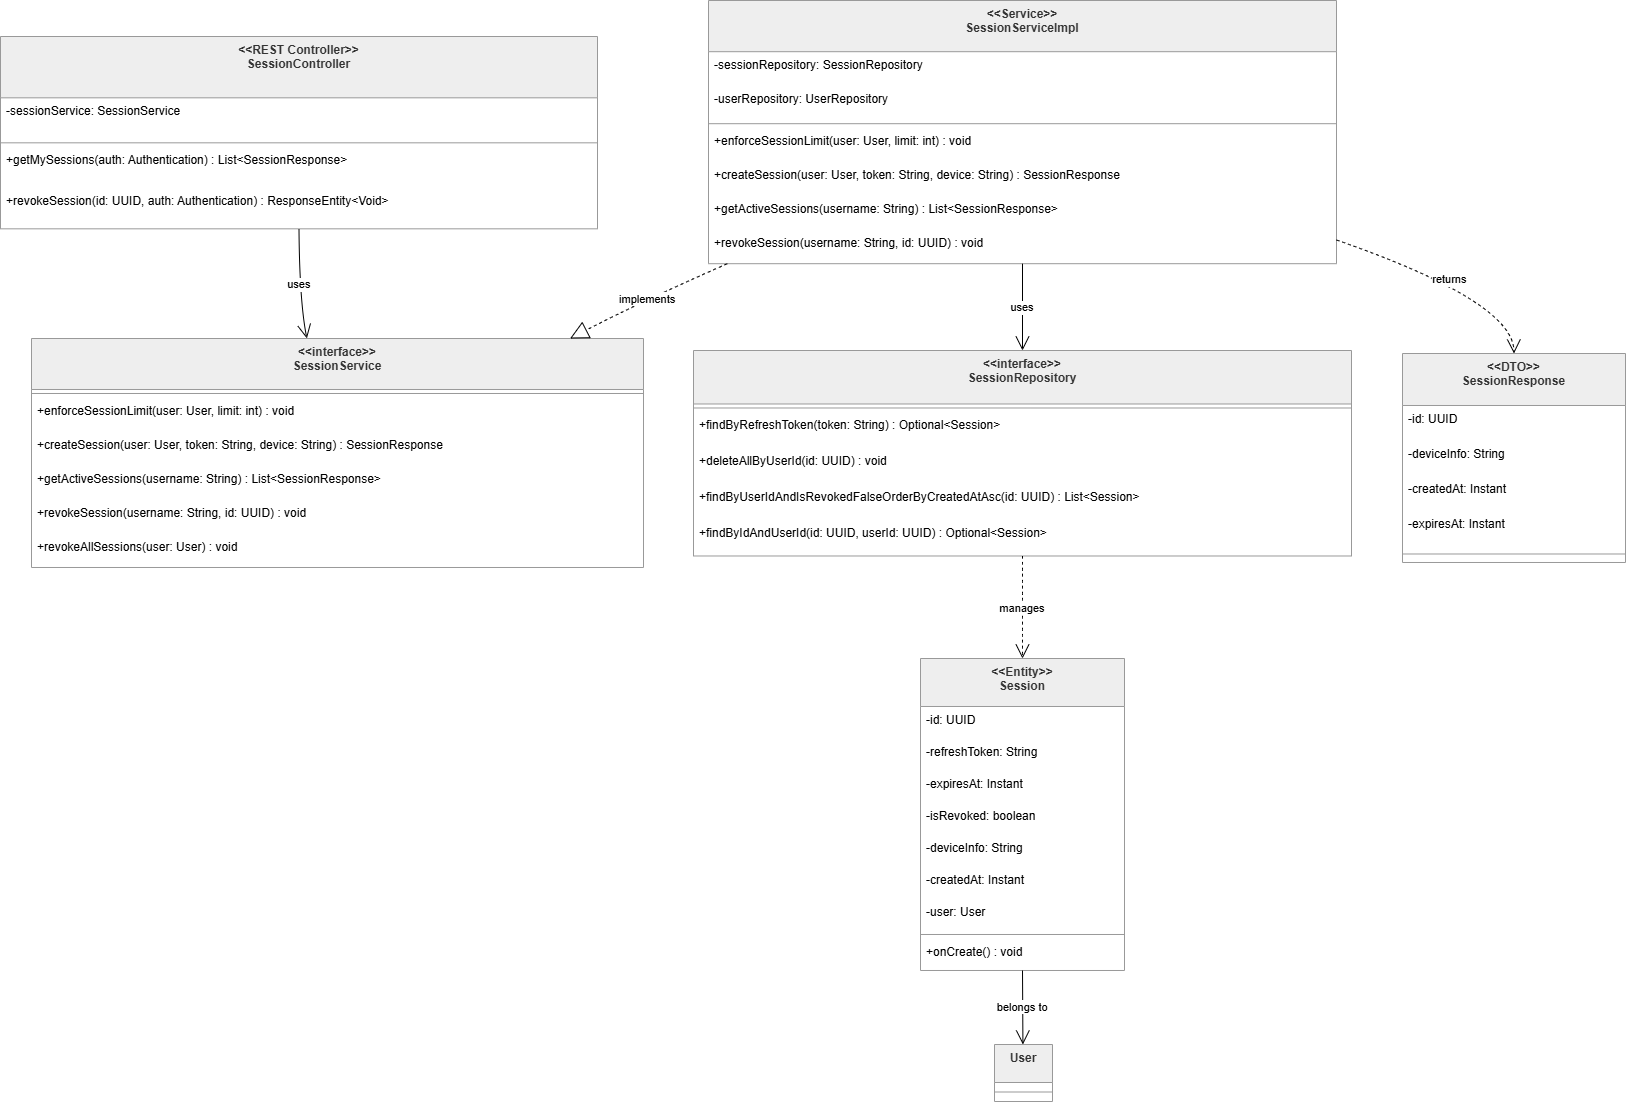

The diagram above was exported from draw.io. Its source (the exported page's mxGraphModel, read from the mxfile embedded in the PNG):
<mxGraphModel dx="2142" dy="1161" grid="1" gridSize="10" guides="1" tooltips="1" connect="1" arrows="1" fold="1" page="1" pageScale="1" pageWidth="827" pageHeight="1169" math="0" shadow="0">
  <root>
    <mxCell id="0" />
    <mxCell id="1" parent="0" />
    <mxCell id="QhA9aGEZ55IFZUVktTaN-1" parent="1" style="swimlane;fontStyle=1;align=center;verticalAlign=top;childLayout=stackLayout;horizontal=1;startSize=61.31913248697917;horizontalStack=0;resizeParent=1;resizeParentMax=0;resizeLast=0;collapsible=0;marginBottom=0;fillColor=light-dark(#eeeeee,#1f2020);strokeColor=light-dark(#999999,#cccccc);fontColor=light-dark(#333333,#cccccc);" value="&lt;&lt;REST Controller&gt;&gt;&#10;SessionController" vertex="1">
      <mxGeometry height="192.31913248697919" width="597" x="20" y="56" as="geometry" />
    </mxCell>
    <mxCell id="QhA9aGEZ55IFZUVktTaN-2" parent="QhA9aGEZ55IFZUVktTaN-1" style="text;strokeColor=none;fillColor=none;align=left;verticalAlign=top;spacingLeft=4;spacingRight=4;overflow=hidden;rotatable=0;points=[[0,0.5],[1,0.5]];portConstraint=eastwest;" value="-sessionService: SessionService" vertex="1">
      <mxGeometry height="41" width="597" y="61.31913248697917" as="geometry" />
    </mxCell>
    <mxCell id="QhA9aGEZ55IFZUVktTaN-3" parent="QhA9aGEZ55IFZUVktTaN-1" style="line;strokeWidth=1;fillColor=none;align=left;verticalAlign=middle;spacingTop=-1;spacingLeft=3;spacingRight=3;rotatable=0;labelPosition=right;points=[];portConstraint=eastwest;strokeColor=inherit;" vertex="1">
      <mxGeometry height="8" width="597" y="102.31913248697917" as="geometry" />
    </mxCell>
    <mxCell id="QhA9aGEZ55IFZUVktTaN-4" parent="QhA9aGEZ55IFZUVktTaN-1" style="text;strokeColor=none;fillColor=none;align=left;verticalAlign=top;spacingLeft=4;spacingRight=4;overflow=hidden;rotatable=0;points=[[0,0.5],[1,0.5]];portConstraint=eastwest;" value="+getMySessions(auth: Authentication) : List&lt;SessionResponse&gt;" vertex="1">
      <mxGeometry height="41" width="597" y="110.31913248697917" as="geometry" />
    </mxCell>
    <mxCell id="QhA9aGEZ55IFZUVktTaN-5" parent="QhA9aGEZ55IFZUVktTaN-1" style="text;strokeColor=none;fillColor=none;align=left;verticalAlign=top;spacingLeft=4;spacingRight=4;overflow=hidden;rotatable=0;points=[[0,0.5],[1,0.5]];portConstraint=eastwest;" value="+revokeSession(id: UUID, auth: Authentication) : ResponseEntity&lt;Void&gt;" vertex="1">
      <mxGeometry height="41" width="597" y="151.31913248697919" as="geometry" />
    </mxCell>
    <mxCell id="QhA9aGEZ55IFZUVktTaN-6" parent="1" style="swimlane;fontStyle=1;align=center;verticalAlign=top;childLayout=stackLayout;horizontal=1;startSize=50.98721858433315;horizontalStack=0;resizeParent=1;resizeParentMax=0;resizeLast=0;collapsible=0;marginBottom=0;fillColor=light-dark(#eeeeee,#1f2020);strokeColor=light-dark(#999999,#cccccc);fontColor=light-dark(#333333,#cccccc);" value="&lt;&lt;interface&gt;&gt;&#10;SessionService" vertex="1">
      <mxGeometry height="228.98721858433316" width="612" x="51" y="358" as="geometry" />
    </mxCell>
    <mxCell id="QhA9aGEZ55IFZUVktTaN-7" parent="QhA9aGEZ55IFZUVktTaN-6" style="line;strokeWidth=1;fillColor=none;align=left;verticalAlign=middle;spacingTop=-1;spacingLeft=3;spacingRight=3;rotatable=0;labelPosition=right;points=[];portConstraint=eastwest;strokeColor=inherit;" vertex="1">
      <mxGeometry height="8" width="612" y="50.98721858433315" as="geometry" />
    </mxCell>
    <mxCell id="QhA9aGEZ55IFZUVktTaN-8" parent="QhA9aGEZ55IFZUVktTaN-6" style="text;strokeColor=none;fillColor=none;align=left;verticalAlign=top;spacingLeft=4;spacingRight=4;overflow=hidden;rotatable=0;points=[[0,0.5],[1,0.5]];portConstraint=eastwest;" value="+enforceSessionLimit(user: User, limit: int) : void" vertex="1">
      <mxGeometry height="34" width="612" y="58.98721858433315" as="geometry" />
    </mxCell>
    <mxCell id="QhA9aGEZ55IFZUVktTaN-9" parent="QhA9aGEZ55IFZUVktTaN-6" style="text;strokeColor=none;fillColor=none;align=left;verticalAlign=top;spacingLeft=4;spacingRight=4;overflow=hidden;rotatable=0;points=[[0,0.5],[1,0.5]];portConstraint=eastwest;" value="+createSession(user: User, token: String, device: String) : SessionResponse" vertex="1">
      <mxGeometry height="34" width="612" y="92.98721858433315" as="geometry" />
    </mxCell>
    <mxCell id="QhA9aGEZ55IFZUVktTaN-10" parent="QhA9aGEZ55IFZUVktTaN-6" style="text;strokeColor=none;fillColor=none;align=left;verticalAlign=top;spacingLeft=4;spacingRight=4;overflow=hidden;rotatable=0;points=[[0,0.5],[1,0.5]];portConstraint=eastwest;" value="+getActiveSessions(username: String) : List&lt;SessionResponse&gt;" vertex="1">
      <mxGeometry height="34" width="612" y="126.98721858433315" as="geometry" />
    </mxCell>
    <mxCell id="QhA9aGEZ55IFZUVktTaN-11" parent="QhA9aGEZ55IFZUVktTaN-6" style="text;strokeColor=none;fillColor=none;align=left;verticalAlign=top;spacingLeft=4;spacingRight=4;overflow=hidden;rotatable=0;points=[[0,0.5],[1,0.5]];portConstraint=eastwest;" value="+revokeSession(username: String, id: UUID) : void" vertex="1">
      <mxGeometry height="34" width="612" y="160.98721858433316" as="geometry" />
    </mxCell>
    <mxCell id="QhA9aGEZ55IFZUVktTaN-12" parent="QhA9aGEZ55IFZUVktTaN-6" style="text;strokeColor=none;fillColor=none;align=left;verticalAlign=top;spacingLeft=4;spacingRight=4;overflow=hidden;rotatable=0;points=[[0,0.5],[1,0.5]];portConstraint=eastwest;" value="+revokeAllSessions(user: User) : void" vertex="1">
      <mxGeometry height="34" width="612" y="194.98721858433316" as="geometry" />
    </mxCell>
    <mxCell id="QhA9aGEZ55IFZUVktTaN-13" parent="1" style="swimlane;fontStyle=1;align=center;verticalAlign=top;childLayout=stackLayout;horizontal=1;startSize=51.186364746093744;horizontalStack=0;resizeParent=1;resizeParentMax=0;resizeLast=0;collapsible=0;marginBottom=0;fillColor=light-dark(#eeeeee,#1f2020);strokeColor=light-dark(#999999,#cccccc);fontColor=light-dark(#333333,#cccccc);" value="&lt;&lt;Service&gt;&gt;&#10;SessionServiceImpl" vertex="1">
      <mxGeometry height="263.1863647460938" width="628" x="728" y="20" as="geometry" />
    </mxCell>
    <mxCell id="QhA9aGEZ55IFZUVktTaN-14" parent="QhA9aGEZ55IFZUVktTaN-13" style="text;strokeColor=none;fillColor=none;align=left;verticalAlign=top;spacingLeft=4;spacingRight=4;overflow=hidden;rotatable=0;points=[[0,0.5],[1,0.5]];portConstraint=eastwest;" value="-sessionRepository: SessionRepository" vertex="1">
      <mxGeometry height="34" width="628" y="51.186364746093744" as="geometry" />
    </mxCell>
    <mxCell id="QhA9aGEZ55IFZUVktTaN-15" parent="QhA9aGEZ55IFZUVktTaN-13" style="text;strokeColor=none;fillColor=none;align=left;verticalAlign=top;spacingLeft=4;spacingRight=4;overflow=hidden;rotatable=0;points=[[0,0.5],[1,0.5]];portConstraint=eastwest;" value="-userRepository: UserRepository" vertex="1">
      <mxGeometry height="34" width="628" y="85.18636474609374" as="geometry" />
    </mxCell>
    <mxCell id="QhA9aGEZ55IFZUVktTaN-16" parent="QhA9aGEZ55IFZUVktTaN-13" style="line;strokeWidth=1;fillColor=none;align=left;verticalAlign=middle;spacingTop=-1;spacingLeft=3;spacingRight=3;rotatable=0;labelPosition=right;points=[];portConstraint=eastwest;strokeColor=inherit;" vertex="1">
      <mxGeometry height="8" width="628" y="119.18636474609374" as="geometry" />
    </mxCell>
    <mxCell id="QhA9aGEZ55IFZUVktTaN-17" parent="QhA9aGEZ55IFZUVktTaN-13" style="text;strokeColor=none;fillColor=none;align=left;verticalAlign=top;spacingLeft=4;spacingRight=4;overflow=hidden;rotatable=0;points=[[0,0.5],[1,0.5]];portConstraint=eastwest;" value="+enforceSessionLimit(user: User, limit: int) : void" vertex="1">
      <mxGeometry height="34" width="628" y="127.18636474609374" as="geometry" />
    </mxCell>
    <mxCell id="QhA9aGEZ55IFZUVktTaN-18" parent="QhA9aGEZ55IFZUVktTaN-13" style="text;strokeColor=none;fillColor=none;align=left;verticalAlign=top;spacingLeft=4;spacingRight=4;overflow=hidden;rotatable=0;points=[[0,0.5],[1,0.5]];portConstraint=eastwest;" value="+createSession(user: User, token: String, device: String) : SessionResponse" vertex="1">
      <mxGeometry height="34" width="628" y="161.18636474609374" as="geometry" />
    </mxCell>
    <mxCell id="QhA9aGEZ55IFZUVktTaN-19" parent="QhA9aGEZ55IFZUVktTaN-13" style="text;strokeColor=none;fillColor=none;align=left;verticalAlign=top;spacingLeft=4;spacingRight=4;overflow=hidden;rotatable=0;points=[[0,0.5],[1,0.5]];portConstraint=eastwest;" value="+getActiveSessions(username: String) : List&lt;SessionResponse&gt;" vertex="1">
      <mxGeometry height="34" width="628" y="195.18636474609374" as="geometry" />
    </mxCell>
    <mxCell id="QhA9aGEZ55IFZUVktTaN-20" parent="QhA9aGEZ55IFZUVktTaN-13" style="text;strokeColor=none;fillColor=none;align=left;verticalAlign=top;spacingLeft=4;spacingRight=4;overflow=hidden;rotatable=0;points=[[0,0.5],[1,0.5]];portConstraint=eastwest;" value="+revokeSession(username: String, id: UUID) : void" vertex="1">
      <mxGeometry height="34" width="628" y="229.18636474609374" as="geometry" />
    </mxCell>
    <mxCell id="QhA9aGEZ55IFZUVktTaN-21" parent="1" style="swimlane;fontStyle=1;align=center;verticalAlign=top;childLayout=stackLayout;horizontal=1;startSize=53.48721694946289;horizontalStack=0;resizeParent=1;resizeParentMax=0;resizeLast=0;collapsible=0;marginBottom=0;fillColor=light-dark(#eeeeee,#1f2020);strokeColor=light-dark(#999999,#cccccc);fontColor=light-dark(#333333,#cccccc);" value="&lt;&lt;interface&gt;&gt;&#10;SessionRepository" vertex="1">
      <mxGeometry height="205.4872169494629" width="658" x="713" y="370" as="geometry" />
    </mxCell>
    <mxCell id="QhA9aGEZ55IFZUVktTaN-22" parent="QhA9aGEZ55IFZUVktTaN-21" style="line;strokeWidth=1;fillColor=none;align=left;verticalAlign=middle;spacingTop=-1;spacingLeft=3;spacingRight=3;rotatable=0;labelPosition=right;points=[];portConstraint=eastwest;strokeColor=inherit;" vertex="1">
      <mxGeometry height="8" width="658" y="53.48721694946289" as="geometry" />
    </mxCell>
    <mxCell id="QhA9aGEZ55IFZUVktTaN-23" parent="QhA9aGEZ55IFZUVktTaN-21" style="text;strokeColor=none;fillColor=none;align=left;verticalAlign=top;spacingLeft=4;spacingRight=4;overflow=hidden;rotatable=0;points=[[0,0.5],[1,0.5]];portConstraint=eastwest;" value="+findByRefreshToken(token: String) : Optional&lt;Session&gt;" vertex="1">
      <mxGeometry height="36" width="658" y="61.48721694946289" as="geometry" />
    </mxCell>
    <mxCell id="QhA9aGEZ55IFZUVktTaN-24" parent="QhA9aGEZ55IFZUVktTaN-21" style="text;strokeColor=none;fillColor=none;align=left;verticalAlign=top;spacingLeft=4;spacingRight=4;overflow=hidden;rotatable=0;points=[[0,0.5],[1,0.5]];portConstraint=eastwest;" value="+deleteAllByUserId(id: UUID) : void" vertex="1">
      <mxGeometry height="36" width="658" y="97.48721694946289" as="geometry" />
    </mxCell>
    <mxCell id="QhA9aGEZ55IFZUVktTaN-25" parent="QhA9aGEZ55IFZUVktTaN-21" style="text;strokeColor=none;fillColor=none;align=left;verticalAlign=top;spacingLeft=4;spacingRight=4;overflow=hidden;rotatable=0;points=[[0,0.5],[1,0.5]];portConstraint=eastwest;" value="+findByUserIdAndIsRevokedFalseOrderByCreatedAtAsc(id: UUID) : List&lt;Session&gt;" vertex="1">
      <mxGeometry height="36" width="658" y="133.4872169494629" as="geometry" />
    </mxCell>
    <mxCell id="QhA9aGEZ55IFZUVktTaN-26" parent="QhA9aGEZ55IFZUVktTaN-21" style="text;strokeColor=none;fillColor=none;align=left;verticalAlign=top;spacingLeft=4;spacingRight=4;overflow=hidden;rotatable=0;points=[[0,0.5],[1,0.5]];portConstraint=eastwest;" value="+findByIdAndUserId(id: UUID, userId: UUID) : Optional&lt;Session&gt;" vertex="1">
      <mxGeometry height="36" width="658" y="169.4872169494629" as="geometry" />
    </mxCell>
    <mxCell id="QhA9aGEZ55IFZUVktTaN-27" parent="1" style="swimlane;fontStyle=1;align=center;verticalAlign=top;childLayout=stackLayout;horizontal=1;startSize=47.98653692948191;horizontalStack=0;resizeParent=1;resizeParentMax=0;resizeLast=0;collapsible=0;marginBottom=0;fillColor=light-dark(#eeeeee,#1f2020);strokeColor=light-dark(#999999,#cccccc);fontColor=light-dark(#333333,#cccccc);" value="&lt;&lt;Entity&gt;&gt;&#10;Session" vertex="1">
      <mxGeometry height="311.9865369294819" width="204" x="940" y="678" as="geometry" />
    </mxCell>
    <mxCell id="QhA9aGEZ55IFZUVktTaN-28" parent="QhA9aGEZ55IFZUVktTaN-27" style="text;strokeColor=none;fillColor=none;align=left;verticalAlign=top;spacingLeft=4;spacingRight=4;overflow=hidden;rotatable=0;points=[[0,0.5],[1,0.5]];portConstraint=eastwest;" value="-id: UUID" vertex="1">
      <mxGeometry height="32" width="204" y="47.98653692948191" as="geometry" />
    </mxCell>
    <mxCell id="QhA9aGEZ55IFZUVktTaN-29" parent="QhA9aGEZ55IFZUVktTaN-27" style="text;strokeColor=none;fillColor=none;align=left;verticalAlign=top;spacingLeft=4;spacingRight=4;overflow=hidden;rotatable=0;points=[[0,0.5],[1,0.5]];portConstraint=eastwest;" value="-refreshToken: String" vertex="1">
      <mxGeometry height="32" width="204" y="79.9865369294819" as="geometry" />
    </mxCell>
    <mxCell id="QhA9aGEZ55IFZUVktTaN-30" parent="QhA9aGEZ55IFZUVktTaN-27" style="text;strokeColor=none;fillColor=none;align=left;verticalAlign=top;spacingLeft=4;spacingRight=4;overflow=hidden;rotatable=0;points=[[0,0.5],[1,0.5]];portConstraint=eastwest;" value="-expiresAt: Instant" vertex="1">
      <mxGeometry height="32" width="204" y="111.9865369294819" as="geometry" />
    </mxCell>
    <mxCell id="QhA9aGEZ55IFZUVktTaN-31" parent="QhA9aGEZ55IFZUVktTaN-27" style="text;strokeColor=none;fillColor=none;align=left;verticalAlign=top;spacingLeft=4;spacingRight=4;overflow=hidden;rotatable=0;points=[[0,0.5],[1,0.5]];portConstraint=eastwest;" value="-isRevoked: boolean" vertex="1">
      <mxGeometry height="32" width="204" y="143.9865369294819" as="geometry" />
    </mxCell>
    <mxCell id="QhA9aGEZ55IFZUVktTaN-32" parent="QhA9aGEZ55IFZUVktTaN-27" style="text;strokeColor=none;fillColor=none;align=left;verticalAlign=top;spacingLeft=4;spacingRight=4;overflow=hidden;rotatable=0;points=[[0,0.5],[1,0.5]];portConstraint=eastwest;" value="-deviceInfo: String" vertex="1">
      <mxGeometry height="32" width="204" y="175.9865369294819" as="geometry" />
    </mxCell>
    <mxCell id="QhA9aGEZ55IFZUVktTaN-33" parent="QhA9aGEZ55IFZUVktTaN-27" style="text;strokeColor=none;fillColor=none;align=left;verticalAlign=top;spacingLeft=4;spacingRight=4;overflow=hidden;rotatable=0;points=[[0,0.5],[1,0.5]];portConstraint=eastwest;" value="-createdAt: Instant" vertex="1">
      <mxGeometry height="32" width="204" y="207.9865369294819" as="geometry" />
    </mxCell>
    <mxCell id="QhA9aGEZ55IFZUVktTaN-34" parent="QhA9aGEZ55IFZUVktTaN-27" style="text;strokeColor=none;fillColor=none;align=left;verticalAlign=top;spacingLeft=4;spacingRight=4;overflow=hidden;rotatable=0;points=[[0,0.5],[1,0.5]];portConstraint=eastwest;" value="-user: User" vertex="1">
      <mxGeometry height="32" width="204" y="239.9865369294819" as="geometry" />
    </mxCell>
    <mxCell id="QhA9aGEZ55IFZUVktTaN-35" parent="QhA9aGEZ55IFZUVktTaN-27" style="line;strokeWidth=1;fillColor=none;align=left;verticalAlign=middle;spacingTop=-1;spacingLeft=3;spacingRight=3;rotatable=0;labelPosition=right;points=[];portConstraint=eastwest;strokeColor=inherit;" vertex="1">
      <mxGeometry height="8" width="204" y="271.9865369294819" as="geometry" />
    </mxCell>
    <mxCell id="QhA9aGEZ55IFZUVktTaN-36" parent="QhA9aGEZ55IFZUVktTaN-27" style="text;strokeColor=none;fillColor=none;align=left;verticalAlign=top;spacingLeft=4;spacingRight=4;overflow=hidden;rotatable=0;points=[[0,0.5],[1,0.5]];portConstraint=eastwest;" value="+onCreate() : void" vertex="1">
      <mxGeometry height="32" width="204" y="279.9865369294819" as="geometry" />
    </mxCell>
    <mxCell id="QhA9aGEZ55IFZUVktTaN-37" parent="1" style="swimlane;fontStyle=1;align=center;verticalAlign=top;childLayout=stackLayout;horizontal=1;startSize=51.98721694946289;horizontalStack=0;resizeParent=1;resizeParentMax=0;resizeLast=0;collapsible=0;marginBottom=0;fillColor=light-dark(#eeeeee,#1f2020);strokeColor=light-dark(#999999,#cccccc);fontColor=light-dark(#333333,#cccccc);" value="&lt;&lt;DTO&gt;&gt;&#10;SessionResponse" vertex="1">
      <mxGeometry height="208.9872169494629" width="223" x="1422" y="373" as="geometry" />
    </mxCell>
    <mxCell id="QhA9aGEZ55IFZUVktTaN-38" parent="QhA9aGEZ55IFZUVktTaN-37" style="text;strokeColor=none;fillColor=none;align=left;verticalAlign=top;spacingLeft=4;spacingRight=4;overflow=hidden;rotatable=0;points=[[0,0.5],[1,0.5]];portConstraint=eastwest;" value="-id: UUID" vertex="1">
      <mxGeometry height="35" width="223" y="51.98721694946289" as="geometry" />
    </mxCell>
    <mxCell id="QhA9aGEZ55IFZUVktTaN-39" parent="QhA9aGEZ55IFZUVktTaN-37" style="text;strokeColor=none;fillColor=none;align=left;verticalAlign=top;spacingLeft=4;spacingRight=4;overflow=hidden;rotatable=0;points=[[0,0.5],[1,0.5]];portConstraint=eastwest;" value="-deviceInfo: String" vertex="1">
      <mxGeometry height="35" width="223" y="86.98721694946289" as="geometry" />
    </mxCell>
    <mxCell id="QhA9aGEZ55IFZUVktTaN-40" parent="QhA9aGEZ55IFZUVktTaN-37" style="text;strokeColor=none;fillColor=none;align=left;verticalAlign=top;spacingLeft=4;spacingRight=4;overflow=hidden;rotatable=0;points=[[0,0.5],[1,0.5]];portConstraint=eastwest;" value="-createdAt: Instant" vertex="1">
      <mxGeometry height="35" width="223" y="121.98721694946289" as="geometry" />
    </mxCell>
    <mxCell id="QhA9aGEZ55IFZUVktTaN-41" parent="QhA9aGEZ55IFZUVktTaN-37" style="text;strokeColor=none;fillColor=none;align=left;verticalAlign=top;spacingLeft=4;spacingRight=4;overflow=hidden;rotatable=0;points=[[0,0.5],[1,0.5]];portConstraint=eastwest;" value="-expiresAt: Instant" vertex="1">
      <mxGeometry height="35" width="223" y="156.9872169494629" as="geometry" />
    </mxCell>
    <mxCell id="QhA9aGEZ55IFZUVktTaN-42" parent="QhA9aGEZ55IFZUVktTaN-37" style="line;strokeWidth=1;fillColor=none;align=left;verticalAlign=middle;spacingTop=-1;spacingLeft=3;spacingRight=3;rotatable=0;labelPosition=right;points=[];portConstraint=eastwest;strokeColor=inherit;" vertex="1">
      <mxGeometry height="17" width="223" y="191.9872169494629" as="geometry" />
    </mxCell>
    <mxCell id="QhA9aGEZ55IFZUVktTaN-43" parent="1" style="swimlane;fontStyle=1;align=center;verticalAlign=top;childLayout=stackLayout;horizontal=1;startSize=37.9957389831543;horizontalStack=0;resizeParent=1;resizeParentMax=0;resizeLast=0;collapsible=0;marginBottom=0;fillColor=light-dark(#eeeeee,#1f2020);strokeColor=light-dark(#999999,#cccccc);fontColor=light-dark(#333333,#cccccc);" value="User" vertex="1">
      <mxGeometry height="56.9957389831543" width="58" x="1014" y="1064" as="geometry" />
    </mxCell>
    <mxCell id="QhA9aGEZ55IFZUVktTaN-44" parent="QhA9aGEZ55IFZUVktTaN-43" style="line;strokeWidth=1;fillColor=none;align=left;verticalAlign=middle;spacingTop=-1;spacingLeft=3;spacingRight=3;rotatable=0;labelPosition=right;points=[];portConstraint=eastwest;strokeColor=inherit;" vertex="1">
      <mxGeometry height="19" width="58" y="37.9957389831543" as="geometry" />
    </mxCell>
    <mxCell id="QhA9aGEZ55IFZUVktTaN-45" edge="1" parent="1" source="QhA9aGEZ55IFZUVktTaN-1" style="curved=1;startArrow=none;endArrow=open;endSize=12;exitX=0.5;exitY=1;entryX=0.45;entryY=0;rounded=0;" target="QhA9aGEZ55IFZUVktTaN-6" value="uses">
      <mxGeometry relative="1" as="geometry">
        <Array as="points">
          <mxPoint x="319" y="321" />
        </Array>
      </mxGeometry>
    </mxCell>
    <mxCell id="QhA9aGEZ55IFZUVktTaN-46" edge="1" parent="1" source="QhA9aGEZ55IFZUVktTaN-13" style="curved=1;dashed=1;startArrow=none;endArrow=block;endSize=16;endFill=0;exitX=0.03;exitY=1;entryX=0.88;entryY=0;rounded=0;" target="QhA9aGEZ55IFZUVktTaN-6" value="implements">
      <mxGeometry relative="1" as="geometry">
        <Array as="points">
          <mxPoint x="661" y="321" />
        </Array>
      </mxGeometry>
    </mxCell>
    <mxCell id="QhA9aGEZ55IFZUVktTaN-47" edge="1" parent="1" source="QhA9aGEZ55IFZUVktTaN-13" style="curved=1;startArrow=none;endArrow=open;endSize=12;exitX=0.5;exitY=1;entryX=0.5;entryY=0;rounded=0;" target="QhA9aGEZ55IFZUVktTaN-21" value="uses">
      <mxGeometry relative="1" as="geometry">
        <Array as="points" />
      </mxGeometry>
    </mxCell>
    <mxCell id="QhA9aGEZ55IFZUVktTaN-48" edge="1" parent="1" source="QhA9aGEZ55IFZUVktTaN-21" style="curved=1;dashed=1;startArrow=none;endArrow=open;endSize=12;exitX=0.5;exitY=1;entryX=0.5;entryY=0;rounded=0;" target="QhA9aGEZ55IFZUVktTaN-27" value="manages">
      <mxGeometry relative="1" as="geometry">
        <Array as="points" />
      </mxGeometry>
    </mxCell>
    <mxCell id="QhA9aGEZ55IFZUVktTaN-49" edge="1" parent="1" source="QhA9aGEZ55IFZUVktTaN-13" style="curved=1;dashed=1;startArrow=none;endArrow=open;endSize=12;exitX=1;exitY=0.91;entryX=0.5;entryY=0;rounded=0;" target="QhA9aGEZ55IFZUVktTaN-37" value="returns">
      <mxGeometry relative="1" as="geometry">
        <Array as="points">
          <mxPoint x="1533" y="321" />
        </Array>
      </mxGeometry>
    </mxCell>
    <mxCell id="QhA9aGEZ55IFZUVktTaN-50" edge="1" parent="1" source="QhA9aGEZ55IFZUVktTaN-27" style="curved=1;startArrow=none;endArrow=open;endSize=12;exitX=0.5;exitY=1;entryX=0.49;entryY=0;rounded=0;" target="QhA9aGEZ55IFZUVktTaN-43" value="belongs to">
      <mxGeometry relative="1" as="geometry">
        <Array as="points" />
      </mxGeometry>
    </mxCell>
  </root>
</mxGraphModel>